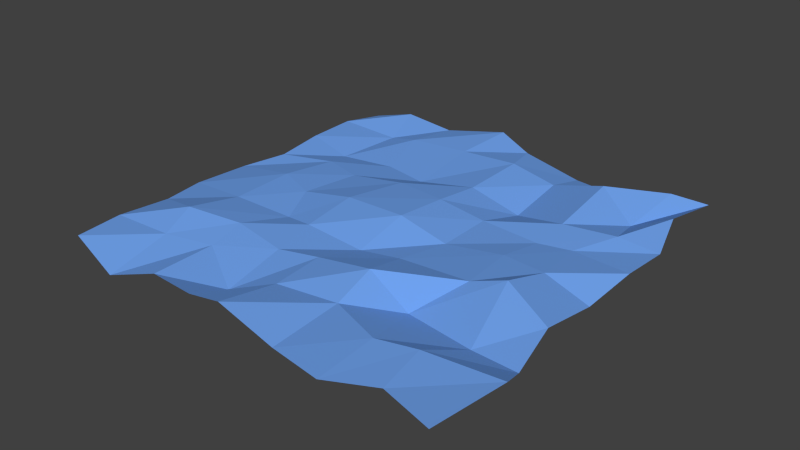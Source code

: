 # Source: WaterPlane.blend  (saved by Blender 2.76.0; exported with 4.5.12 LTS)
import bpy
from mathutils import Matrix  # noqa: F401  (used for matrix-valued properties, if any)

bpy.ops.wm.read_factory_settings(use_empty=True)
scene = bpy.context.scene
scene.name = 'Scene'

# ---- collections
col_collection_1 = bpy.data.collections.new('Collection 1'); scene.collection.children.link(col_collection_1)

# ---- materials (node trees are filled in below, after node groups)
mat_water = bpy.data.materials.new('Water')
mat_water.alpha_threshold = 0.0
mat_water.use_transparent_shadow = False
mat_water.diffuse_color = (0.155, 0.346, 0.8, 1.0)
mat_water.roughness = 0.5

# ---- material node trees

# ---- world
world_world = bpy.data.worlds.new('World'); scene.world = world_world
world_world.color = (0.05088, 0.05088, 0.05088)
world_world.use_sun_shadow = False
world_world.sun_shadow_jitter_overblur = 0.0
world_world.cycles.sampling_method = 'MANUAL'
world_world.cycles.sample_map_resolution = 256

# ---- meshes
me_plane = bpy.data.meshes.new('Plane')
me_plane.from_pydata([(-0.9878, -0.9916, 0.008538), (1.019, -1.084, 0.01346), (-0.9531, 0.9524, -0.01817), (0.9551, 1.059, -0.00804), (-1.051, 0.03962, -0.03513), (-0.04996, -1.026, 0.0536), (0.962, 0.01082, -0.05968), (-0.008467, 1.007, 0.0009945), (0.01519, -0.01664, 0.0522), (-1.001, -0.4854, -0.007327), (0.5225, -1.089, -0.01184), (1.007, 0.4974, -0.01066), (-0.5014, 1.001, -0.001769), (-0.989, 0.4892, 0.0009078), (-0.5148, -0.965, -0.02033), (1.006, -0.5473, -0.06047), (0.5043, 0.9419, -0.03968), (0.03556, 0.4833, 0.01225), (-0.04287, -0.4818, 0.01883), (-0.5404, -0.04449, 0.009314), (0.5289, 0.03413, 0.01226), (0.4362, -0.4778, -0.06833), (-0.5087, -0.4893, 0.02938), (-0.4769, 0.4933, -0.03175), (0.5648, 0.4274, 0.01496), (-1.005, -0.757, 0.01226), (0.7526, -1.001, 0.005811), (0.9439, 0.7231, 0.04794), (-0.7594, 0.9949, 0.02614), (-0.9625, 0.2304, -0.01088), (-0.2504, -1.002, 0.001543), (0.9634, -0.2955, -0.00876), (0.2858, 1.012, -0.06437), (0.05117, 0.7988, 0.03152), (-0.006065, -0.2647, -0.02582), (-0.7389, 0.03048, 0.01675), (0.2556, -0.0099, -0.01046), (-1.051, -0.2589, -0.02015), (0.2455, -1.035, -0.02481), (0.9999, 0.25, 2.361e-05), (-0.1944, 1.058, 0.04928), (-0.9992, 0.7488, -1.964e-08), (-0.7193, -1.038, -0.0697), (1.063, -0.7044, 0.01238), (0.8104, 0.9608, 0.04094), (0.0318, 0.2422, 0.03939), (-0.04915, -0.722, -0.002958), (-0.2862, -0.02171, 0.04945), (0.7506, 0.000957, 0.02222), (0.5634, -0.2555, 0.02804), (0.5344, -0.8012, 0.02009), (0.2386, -0.4798, 0.06411), (0.7883, -0.5443, -0.05451), (-0.4409, -0.257, -0.009649), (-0.4983, -0.6634, -0.00625), (-0.7552, -0.5612, 0.05798), (-0.2472, -0.5129, -0.0006133), (-0.5463, 0.767, 0.006849), (-0.503, 0.2515, -0.001185), (-0.765, 0.4706, -0.048), (-0.2517, 0.4502, -0.03105), (0.5586, 0.7796, 0.06982), (0.5525, 0.2506, -0.01265), (0.282, 0.5043, -0.06397), (0.8165, 0.4692, 0.01956), (0.7078, 0.2836, -0.009421), (0.2546, 0.2676, -0.007584), (0.2814, 0.8, -0.01565), (-0.2351, 0.2835, 0.02789), (-0.7049, 0.3058, -0.003348), (-0.7114, 0.7882, -0.03263), (-0.2485, -0.8031, -0.06912), (-0.7167, -0.7322, 0.004318), (-0.741, -0.2854, 0.009448), (0.7196, -0.7603, 0.02732), (0.2444, -0.6774, -0.001629), (0.2003, -0.2473, -0.001039), (0.72, -0.2146, 0.07118), (-0.2912, -0.2839, 0.01141), (-0.2415, 0.7892, 0.01823), (0.7659, 0.6812, -0.02965)], [], [(80, 27, 3, 44), (79, 33, 7, 40), (78, 34, 8, 47), (77, 31, 6, 48), (76, 49, 20, 36), (75, 50, 21, 51), (74, 43, 15, 52), (73, 53, 19, 35), (72, 54, 22, 55), (71, 46, 18, 56), (70, 57, 12, 28), (69, 58, 23, 59), (68, 45, 17, 60), (67, 61, 16, 32), (66, 62, 24, 63), (65, 39, 11, 64), (62, 65, 64, 24), (20, 48, 65, 62), (48, 6, 39, 65), (45, 66, 63, 17), (8, 36, 66, 45), (36, 20, 62, 66), (33, 67, 32, 7), (17, 63, 67, 33), (63, 24, 61, 67), (58, 68, 60, 23), (19, 47, 68, 58), (47, 8, 45, 68), (29, 69, 59, 13), (4, 35, 69, 29), (35, 19, 58, 69), (41, 70, 28, 2), (13, 59, 70, 41), (59, 23, 57, 70), (54, 71, 56, 22), (14, 30, 71, 54), (30, 5, 46, 71), (25, 72, 55, 9), (0, 42, 72, 25), (42, 14, 54, 72), (37, 73, 35, 4), (9, 55, 73, 37), (55, 22, 53, 73), (50, 74, 52, 21), (10, 26, 74, 50), (26, 1, 43, 74), (46, 75, 51, 18), (5, 38, 75, 46), (38, 10, 50, 75), (34, 76, 36, 8), (18, 51, 76, 34), (51, 21, 49, 76), (49, 77, 48, 20), (21, 52, 77, 49), (52, 15, 31, 77), (53, 78, 47, 19), (22, 56, 78, 53), (56, 18, 34, 78), (57, 79, 40, 12), (23, 60, 79, 57), (60, 17, 33, 79), (61, 80, 44, 16), (24, 64, 80, 61), (64, 11, 27, 80)])
me_plane.materials.append(mat_water)
me_plane.use_remesh_preserve_volume = False
me_plane.use_remesh_preserve_attributes = False
me_plane.use_mirror_vertex_groups = False
me_plane.update()
arm_armature = bpy.data.armatures.new('Armature')  # bones are not reproduced

# ---- objects
ob_armature = bpy.data.objects.new('Armature', arm_armature)
ob_waterplane = bpy.data.objects.new('WaterPlane', me_plane)

# ---- transforms, parenting, visibility, modifiers, constraints
ob_armature.location = (-2.906, 0.0, -1.012)
ob_armature.lineart.crease_threshold = 0.0
ob_waterplane.parent = ob_armature
ob_waterplane.matrix_parent_inverse = Matrix(((1.0, 0.0, 0.0, 2.906), (0.0, 1.0, 0.0, 0.0), (0.0, 0.0, 1.0, 1.012), (0.0, 0.0, 0.0, 1.0)))
ob_waterplane.location = (0.0, 0.0, 0.0)
ob_waterplane.scale = (4.0, 4.0, 4.0)
ob_waterplane.lineart.crease_threshold = 0.0
_vg = ob_waterplane.vertex_groups.new(name='Bone')
for _i, _w in zip([0, 2, 4, 5, 7, 9, 12, 13, 14, 17, 18, 19, 22, 23, 25, 28, 29, 30, 33, 34, 35, 37, 40, 41, 42, 45, 46, 47, 51, 53, 54, 55, 56, 58, 59, 60, 68, 69, 70, 71, 72, 73, 76, 78, 79], [0.1908, 0.1601, 0.7585, 0.01247, 0.001582, 0.4286, 0.01014, 0.3753, 0.08931, 0.04715, 0.05268, 0.7226, 0.2017, 0.1947, 0.2432, 0.1017, 0.652, 0.03942, 0.002272, 0.0535, 0.9904, 0.643, 0.01377, 0.2213, 0.1313, 0.0277, 0.01987, 0.2259, 0.004931, 0.4287, 0.08411, 0.2807, 0.08932, 0.5286, 0.3492, 0.1248, 0.1601, 0.6233, 0.07786, 0.02945, 0.1658, 0.6483, 0.009158, 0.2195, 0.02407]): _vg.add([_i], _w, 'REPLACE')
_vg = ob_waterplane.vertex_groups.new(name='Bone.001')
for _i, _w in zip([1, 3, 6, 7, 11, 12, 15, 16, 17, 20, 21, 23, 24, 26, 27, 28, 31, 32, 33, 36, 39, 40, 43, 44, 45, 48, 49, 51, 52, 60, 61, 62, 63, 64, 65, 66, 67, 68, 74, 75, 76, 77, 79, 80], [0.0382, 0.8917, 0.3827, 0.3501, 0.6875, 0.0708, 0.09988, 0.9142, 0.2753, 0.3203, 0.07419, 0.0222, 0.694, 0.01303, 0.8294, 0.004694, 0.2105, 0.7167, 0.4143, 0.1314, 0.5455, 0.2038, 0.07671, 0.9042, 0.1126, 0.358, 0.1841, 0.05412, 0.08253, 0.09826, 0.9823, 0.5248, 0.573, 0.7048, 0.5783, 0.2931, 0.7336, 0.06357, 0.03291, 0.01714, 0.07815, 0.2307, 0.1445, 0.8707]): _vg.add([_i], _w, 'REPLACE')
_vg = ob_waterplane.vertex_groups.new(name='Bone.002')
for _i, _w in zip([0, 1, 3, 5, 6, 10, 11, 14, 15, 18, 20, 21, 24, 26, 27, 30, 31, 34, 36, 38, 39, 42, 43, 44, 46, 48, 49, 50, 51, 52, 54, 56, 62, 63, 64, 65, 66, 71, 74, 75, 76, 77, 78, 80], [0.0135, 0.8379, 0.01916, 0.3111, 0.3027, 0.8209, 0.1228, 0.06133, 0.7376, 0.1647, 0.2158, 0.6097, 0.06995, 0.8547, 0.06023, 0.1719, 0.53, 0.09797, 0.1073, 0.6061, 0.1945, 0.03983, 0.7819, 0.008073, 0.223, 0.2905, 0.4267, 0.9408, 0.3929, 0.7605, 0.004058, 0.07209, 0.1256, 0.01213, 0.1033, 0.1425, 0.0549, 0.09643, 0.8579, 0.508, 0.2165, 0.4318, 0.03627, 0.0342]): _vg.add([_i], _w, 'REPLACE')
_vg = ob_waterplane.vertex_groups.new(name='Bone.003')
for _i, _w in zip([2, 4, 7, 9, 12, 13, 16, 17, 19, 23, 24, 28, 29, 32, 33, 37, 40, 41, 45, 47, 57, 58, 59, 60, 63, 66, 67, 68, 69, 70, 79], [0.7798, 0.1187, 0.4889, 0.004319, 0.8589, 0.5404, 0.04078, 0.1918, 0.02077, 0.6069, 0.005688, 0.8392, 0.2371, 0.1793, 0.3589, 0.05226, 0.6585, 0.7176, 0.07441, 0.03548, 0.9994, 0.2177, 0.5625, 0.3545, 0.08908, 0.05009, 0.1343, 0.1756, 0.2726, 0.8945, 0.6884]): _vg.add([_i], _w, 'REPLACE')
_vg = ob_waterplane.vertex_groups.new(name='Bone.004')
for _i, _w in zip([0, 1, 2, 3, 4, 5, 6, 7, 8, 9, 10, 11, 12, 13, 14, 15, 16, 17, 18, 19, 20, 21, 22, 23, 24, 25, 26, 27, 29, 30, 31, 32, 33, 34, 36, 37, 38, 39, 40, 41, 42, 43, 44, 45, 46, 47, 48, 49, 51, 52, 53, 54, 55, 56, 58, 59, 60, 62, 63, 64, 65, 66, 67, 68, 69, 71, 72, 73, 74, 75, 76, 77, 78, 79, 80], [0.01703, 0.05856, 0.00511, 0.05367, 0.0004392, 0.07933, 0.2587, 0.1261, 0.9862, 0.02695, 0.03473, 0.1531, 0.02326, 0.03929, 0.02986, 0.1101, 0.01169, 0.4612, 0.2967, 0.1562, 0.3977, 0.1828, 0.1055, 0.1496, 0.1881, 0.01817, 0.0458, 0.08648, 0.0346, 0.06053, 0.1974, 0.0835, 0.1882, 0.6431, 0.6941, 0.02367, 0.07438, 0.213, 0.0989, 0.01136, 0.01849, 0.08877, 0.04509, 0.7489, 0.1408, 0.6296, 0.2885, 0.2878, 0.2962, 0.1041, 0.2397, 0.03996, 0.02886, 0.1776, 0.2008, 0.05795, 0.4033, 0.2931, 0.2793, 0.1548, 0.2309, 0.5658, 0.1083, 0.571, 0.07395, 0.05967, 0.01766, 0.06758, 0.0565, 0.1629, 0.5316, 0.2602, 0.4174, 0.1228, 0.06818]): _vg.add([_i], _w, 'REPLACE')
_vg = ob_waterplane.vertex_groups.new(name='Bone.005')
for _i, _w in zip([0, 1, 4, 5, 6, 9, 10, 13, 14, 15, 18, 19, 20, 21, 22, 25, 26, 29, 30, 31, 34, 36, 37, 38, 42, 43, 46, 47, 48, 49, 50, 51, 52, 53, 54, 55, 56, 71, 72, 73, 74, 75, 76, 77, 78], [0.7311, 0.05268, 0.09077, 0.5647, 0.01957, 0.4894, 0.1115, 0.000593, 0.8014, 0.03503, 0.46, 0.07499, 0.02765, 0.1149, 0.6549, 0.6831, 0.05959, 0.0585, 0.7129, 0.04144, 0.1761, 0.03162, 0.2572, 0.2841, 0.78, 0.03822, 0.5828, 0.07682, 0.02888, 0.07843, 0.004867, 0.2239, 0.03686, 0.2828, 0.8374, 0.6483, 0.6458, 0.796, 0.7657, 0.2536, 0.02644, 0.2706, 0.1356, 0.0564, 0.2928]): _vg.add([_i], _w, 'REPLACE')
_m = ob_waterplane.modifiers.new('Armature', 'ARMATURE')
_m.object = ob_armature

# ---- collection membership
col_collection_1.objects.link(ob_armature)
col_collection_1.objects.link(ob_waterplane)

# ---- scene / render settings (as saved in the file)
scene.frame_start = 1; scene.frame_end = 105; scene.frame_set(1)
scene.render.engine = 'BLENDER_EEVEE_NEXT'
scene.render.resolution_percentage = 50
scene.render.dither_intensity = 0.0
scene.cycles.use_denoising = False
scene.cycles.samples = 10
scene.cycles.sampling_pattern = 'TABULATED_SOBOL'
scene.cycles.light_sampling_threshold = 0.0
scene.cycles.use_adaptive_sampling = False
scene.cycles.use_light_tree = False
scene.cycles.blur_glossy = 0.0
scene.cycles.pixel_filter_type = 'GAUSSIAN'
scene.cycles.sample_clamp_indirect = 0.0
scene.view_settings.view_transform = 'Standard'
bpy.context.view_layer.update()

# ---- added for rendering (the .blend has no active camera and no usable light): camera, sun
cam_auto = bpy.data.cameras.new('AutoCamera')
cam_auto.lens = 50.0
cam_auto.sensor_width = 36.0
cam_auto.clip_end = 1000.0
ob_auto_camera = bpy.data.objects.new('AutoCamera', cam_auto)
scene.collection.objects.link(ob_auto_camera)
ob_auto_camera.location = (11.1898, -13.4575, 8.93468)
ob_auto_camera.rotation_euler = (1.09748, -7.21219e-08, 0.694738)
scene.camera = ob_auto_camera
light_auto_sun = bpy.data.lights.new('AutoSun', 'SUN')
light_auto_sun.energy = 3.0
light_auto_sun.angle = 0.0523599
ob_auto_sun = bpy.data.objects.new('AutoSun', light_auto_sun)
scene.collection.objects.link(ob_auto_sun)
ob_auto_sun.rotation_euler = (0.872665, 0.174533, 0.523599)
bpy.context.view_layer.update()
